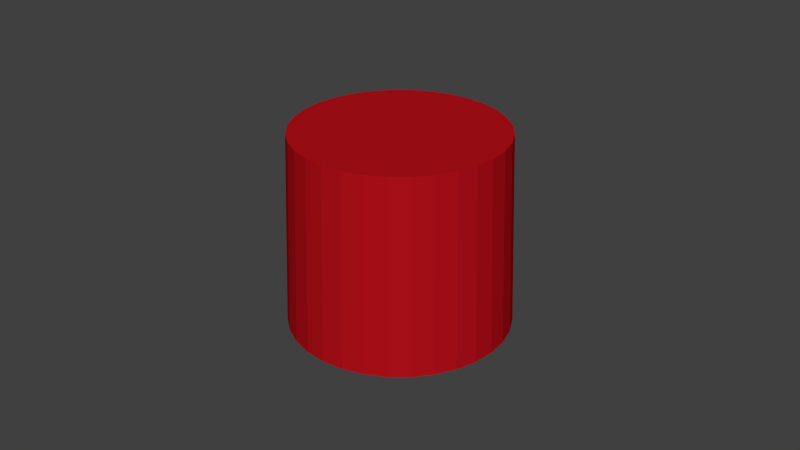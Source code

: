 # Source: red_cup.blend  (saved by Blender 2.76.0; exported with 4.5.12 LTS)
import bpy
from mathutils import Matrix  # noqa: F401  (used for matrix-valued properties, if any)

bpy.ops.wm.read_factory_settings(use_empty=True)
scene = bpy.context.scene
scene.name = 'Scene'

# ---- collections
col_collection_1 = bpy.data.collections.new('Collection 1'); scene.collection.children.link(col_collection_1)

# ---- materials (node trees are filled in below, after node groups)
mat_material_001 = bpy.data.materials.new('Material.001')
mat_material_001.alpha_threshold = 0.0
mat_material_001.use_transparent_shadow = False
mat_material_001.diffuse_color = (0.4575, 0.005406, 0.01016, 1.0)
mat_material_001.roughness = 0.5

# ---- material node trees

# ---- world
world_world = bpy.data.worlds.new('World'); scene.world = world_world
world_world.color = (0.05088, 0.05088, 0.05088)
world_world.use_sun_shadow = False
world_world.sun_shadow_jitter_overblur = 0.0
world_world.cycles.sampling_method = 'MANUAL'
world_world.cycles.sample_map_resolution = 256

# ---- meshes
me_cylinder = bpy.data.meshes.new('Cylinder')
me_cylinder.from_pydata([(1.383e-09, -0.03413, -0.03003), (-9.37e-09, -0.03207, 0.03003), (-0.006657, -0.03347, -0.03003), (-0.006257, -0.03146, 0.03003), (-0.01306, -0.03153, -0.03003), (-0.01227, -0.02963, 0.03003), (-0.01896, -0.02837, -0.03003), (-0.01782, -0.02667, 0.03003), (-0.02413, -0.02413, -0.03003), (-0.02268, -0.02268, 0.03003), (-0.02837, -0.01896, -0.03003), (-0.02667, -0.01782, 0.03003), (-0.03153, -0.01306, -0.03003), (-0.02963, -0.01227, 0.03003), (-0.03347, -0.006657, -0.03003), (-0.03146, -0.006257, 0.03003), (-0.03413, 4.894e-11, -0.03003), (-0.03207, -5.127e-09, 0.03003), (-0.03347, 0.006657, -0.03003), (-0.03146, 0.006257, 0.03003), (-0.03153, 0.01306, -0.03003), (-0.02963, 0.01227, 0.03003), (-0.02837, 0.01896, -0.03003), (-0.02667, 0.01782, 0.03003), (-0.02413, 0.02413, -0.03003), (-0.02268, 0.02268, 0.03003), (-0.01896, 0.02837, -0.03003), (-0.01782, 0.02667, 0.03003), (-0.01306, 0.03153, -0.03003), (-0.01227, 0.02963, 0.03003), (-0.006657, 0.03347, -0.03003), (-0.006257, 0.03146, 0.03003), (1.25e-08, 0.03413, -0.03003), (1.082e-09, 0.03207, 0.03003), (0.006657, 0.03347, -0.03003), (0.006257, 0.03146, 0.03003), (0.01306, 0.03153, -0.03003), (0.01227, 0.02963, 0.03003), (0.01896, 0.02837, -0.03003), (0.01782, 0.02667, 0.03003), (0.02413, 0.02413, -0.03003), (0.02268, 0.02268, 0.03003), (0.02837, 0.01896, -0.03003), (0.02667, 0.01782, 0.03003), (0.03153, 0.01306, -0.03003), (0.02963, 0.01227, 0.03003), (0.03347, 0.006657, -0.03003), (0.03146, 0.006257, 0.03003), (0.03413, -3.033e-08, -0.03003), (0.03207, -3.368e-08, 0.03003), (0.03347, -0.006657, -0.03003), (0.03146, -0.006258, 0.03003), (0.03153, -0.01306, -0.03003), (0.02963, -0.01227, 0.03003), (0.02837, -0.01896, -0.03003), (0.02667, -0.01782, 0.03003), (0.02413, -0.02413, -0.03003), (0.02268, -0.02268, 0.03003), (0.01896, -0.02837, -0.03003), (0.01782, -0.02667, 0.03003), (0.01306, -0.03153, -0.03003), (0.01227, -0.02963, 0.03003), (0.006657, -0.03347, -0.03003), (0.006257, -0.03146, 0.03003), (4.916e-05, -0.03, -0.03003), (-0.005784, -0.02944, -0.03003), (-0.0114, -0.02776, -0.03003), (-0.01658, -0.02501, -0.03003), (-0.02113, -0.0213, -0.03003), (-0.02488, -0.01677, -0.03003), (-0.02767, -0.0116, -0.03003), (-0.02941, -0.005973, -0.03003), (-0.03001, -0.000114, -0.03003), (-0.02945, 0.005754, -0.03003), (-0.02775, 0.0114, -0.03003), (-0.02499, 0.01661, -0.03003), (-0.02125, 0.02118, -0.03003), (-0.01669, 0.02493, -0.03003), (-0.01148, 0.02772, -0.03003), (-0.00583, 0.02943, -0.03003), (4.65e-05, 0.03, -0.03003), (0.00592, 0.02941, -0.03003), (0.01156, 0.02769, -0.03003), (0.01675, 0.02489, -0.03003), (0.0213, 0.02114, -0.03003), (0.02502, 0.01657, -0.03003), (0.02777, 0.01137, -0.03003), (0.02945, 0.005733, -0.03003), (0.03001, -0.0001167, -0.03003), (0.02941, -0.005957, -0.03003), (0.02769, -0.01157, -0.03003), (0.02491, -0.01673, -0.03003), (0.02118, -0.02125, -0.03003), (0.01665, -0.02496, -0.03003), (0.01148, -0.02772, -0.03003), (0.005878, -0.02942, -0.03003), (-5.116e-09, -0.03151, 0.02514), (-0.006147, -0.0309, 0.02514), (-0.01206, -0.02911, 0.02514), (-0.0175, -0.0262, 0.02514), (-0.02228, -0.02228, 0.02514), (-0.0262, -0.0175, 0.02514), (-0.02911, -0.01206, 0.02514), (-0.0309, -0.006147, 0.02514), (-0.03151, -5.21e-09, 0.02514), (-0.0309, 0.006147, 0.02514), (-0.02911, 0.01206, 0.02514), (-0.0262, 0.0175, 0.02514), (-0.02228, 0.02228, 0.02514), (-0.0175, 0.0262, 0.02514), (-0.01206, 0.02911, 0.02514), (-0.006147, 0.0309, 0.02514), (5.15e-09, 0.03151, 0.02514), (0.006147, 0.0309, 0.02514), (0.01206, 0.02911, 0.02514), (0.0175, 0.0262, 0.02514), (0.02228, 0.02228, 0.02514), (0.0262, 0.0175, 0.02514), (0.02911, 0.01206, 0.02514), (0.0309, 0.006147, 0.02514), (0.03151, -3.325e-08, 0.02514), (0.0309, -0.006147, 0.02514), (0.02911, -0.01206, 0.02514), (0.0262, -0.0175, 0.02514), (0.02228, -0.02228, 0.02514), (0.0175, -0.0262, 0.02514), (0.01206, -0.02911, 0.02514), (0.006146, -0.0309, 0.02514)], [], [(4, 6, 99, 98), (22, 24, 108, 107), (40, 42, 117, 116), (58, 60, 126, 125), (14, 16, 104, 103), (32, 34, 113, 112), (50, 52, 122, 121), (6, 8, 100, 99), (24, 26, 109, 108), (42, 44, 118, 117), (16, 18, 105, 104), (34, 36, 114, 113), (52, 54, 123, 122), (8, 10, 101, 100), (26, 28, 110, 109), (44, 46, 119, 118), (0, 2, 97, 96), (62, 0, 96, 127), (18, 20, 106, 105), (36, 38, 115, 114), (54, 56, 124, 123), (10, 12, 102, 101), (28, 30, 111, 110), (46, 48, 120, 119), (2, 4, 98, 97), (20, 22, 107, 106), (38, 40, 116, 115), (56, 58, 125, 124), (12, 14, 103, 102), (30, 32, 112, 111), (48, 50, 121, 120), (3, 1, 63, 61, 59, 57, 55, 53, 51, 49, 47, 45, 43, 41, 39, 37, 35, 33, 31, 29, 27, 25, 23, 21, 19, 17, 15, 13, 11, 9, 7, 5), (0, 1, 3, 2), (2, 3, 5, 4), (4, 5, 7, 6), (6, 7, 9, 8), (8, 9, 11, 10), (10, 11, 13, 12), (12, 13, 15, 14), (14, 15, 17, 16), (16, 17, 19, 18), (18, 19, 21, 20), (20, 21, 23, 22), (22, 23, 25, 24), (24, 25, 27, 26), (26, 27, 29, 28), (28, 29, 31, 30), (30, 31, 33, 32), (32, 33, 35, 34), (34, 35, 37, 36), (36, 37, 39, 38), (38, 39, 41, 40), (40, 41, 43, 42), (42, 43, 45, 44), (44, 45, 47, 46), (46, 47, 49, 48), (48, 49, 51, 50), (50, 51, 53, 52), (52, 53, 55, 54), (54, 55, 57, 56), (56, 57, 59, 58), (58, 59, 61, 60), (60, 61, 63, 62), (62, 63, 1, 0), (20, 22, 75, 74), (48, 50, 89, 88), (22, 24, 76, 75), (50, 52, 90, 89), (24, 26, 77, 76), (52, 54, 91, 90), (26, 28, 78, 77), (0, 2, 65, 64), (54, 56, 92, 91), (28, 30, 79, 78), (2, 4, 66, 65), (56, 58, 93, 92), (30, 32, 80, 79), (4, 6, 67, 66), (58, 60, 94, 93), (32, 34, 81, 80), (6, 8, 68, 67), (34, 36, 82, 81), (8, 10, 69, 68), (60, 62, 95, 94), (36, 38, 83, 82), (10, 12, 70, 69), (62, 0, 64, 95), (38, 40, 84, 83), (12, 14, 71, 70), (40, 42, 85, 84), (14, 16, 72, 71), (42, 44, 86, 85), (16, 18, 73, 72), (44, 46, 87, 86), (18, 20, 74, 73), (46, 48, 88, 87), (96, 97, 98, 99, 100, 101, 102, 103, 104, 105, 106, 107, 108, 109, 110, 111, 112, 113, 114, 115, 116, 117, 118, 119, 120, 121, 122, 123, 124, 125, 126, 127), (60, 62, 127, 126)])
me_cylinder.materials.append(mat_material_001)
me_cylinder.use_remesh_preserve_volume = False
me_cylinder.use_remesh_preserve_attributes = False
me_cylinder.use_mirror_vertex_groups = False
me_cylinder.update()

# ---- objects
ob_red_cup = bpy.data.objects.new('red_cup', me_cylinder)

# ---- transforms, parenting, visibility, modifiers, constraints
ob_red_cup.location = (0.0, 0.0, 0.0)
ob_red_cup.lineart.crease_threshold = 0.0

# ---- collection membership
col_collection_1.objects.link(ob_red_cup)

# ---- scene / render settings (as saved in the file)
scene.frame_start = 1; scene.frame_end = 250; scene.frame_set(1)
scene.render.engine = 'BLENDER_EEVEE_NEXT'
scene.render.resolution_percentage = 50
scene.render.dither_intensity = 0.0
scene.cycles.use_denoising = False
scene.cycles.samples = 10
scene.cycles.sampling_pattern = 'TABULATED_SOBOL'
scene.cycles.light_sampling_threshold = 0.0
scene.cycles.use_adaptive_sampling = False
scene.cycles.use_light_tree = False
scene.cycles.blur_glossy = 0.0
scene.cycles.pixel_filter_type = 'GAUSSIAN'
scene.cycles.sample_clamp_indirect = 0.0
scene.view_settings.view_transform = 'Standard'
bpy.context.view_layer.update()

# ---- added for rendering (the .blend has no active camera and no usable light): camera, sun
cam_auto = bpy.data.cameras.new('AutoCamera')
cam_auto.lens = 50.0
cam_auto.sensor_width = 36.0
cam_auto.clip_end = 1000.0
ob_auto_camera = bpy.data.objects.new('AutoCamera', cam_auto)
scene.collection.objects.link(ob_auto_camera)
ob_auto_camera.location = (0.185045, -0.222054, 0.148036)
ob_auto_camera.rotation_euler = (1.09748, -7.21219e-08, 0.694738)
scene.camera = ob_auto_camera
light_auto_sun = bpy.data.lights.new('AutoSun', 'SUN')
light_auto_sun.energy = 3.0
light_auto_sun.angle = 0.0523599
ob_auto_sun = bpy.data.objects.new('AutoSun', light_auto_sun)
scene.collection.objects.link(ob_auto_sun)
ob_auto_sun.rotation_euler = (0.872665, 0.174533, 0.523599)
bpy.context.view_layer.update()
